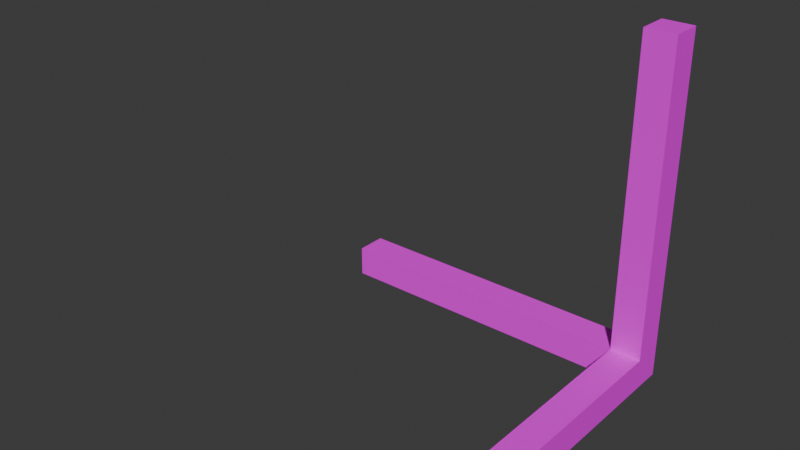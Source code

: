 # Source: transform.blend  (saved by Blender 4.2.66; exported with 4.5.12 LTS)
import bpy
from mathutils import Matrix  # noqa: F401  (used for matrix-valued properties, if any)

bpy.ops.wm.read_factory_settings(use_empty=True)
scene = bpy.context.scene
scene.name = 'Scene'

# ---- collections
col_collection = bpy.data.collections.new('Collection'); scene.collection.children.link(col_collection)

# ---- images (referenced by path relative to the original .blend; pixels are not part of the script)
import os
ASSET_DIR = os.environ.get("B2B_ASSET_DIR", "")  # directory of the original .blend (textures are referenced by path, not embedded)
HERE = os.path.dirname(os.path.abspath(__file__))  # packed textures are extracted next to this script under _unpacked/

def load_image(name, relpath, width, height, colorspace="sRGB"):
    """Load a texture the original file referenced (path relative to the .blend, or extracted next to this script)."""
    p = next((c for c in (os.path.join(HERE, relpath), os.path.join(ASSET_DIR, relpath)) if relpath and os.path.exists(c)), "")
    if p:
        img = bpy.data.images.load(p, check_existing=True)
        img.name = name
    else:  # same state as the original file: an image datablock whose file is absent (Cycles renders it pink)
        img = bpy.data.images.new(name, width, height)
        img.source = "FILE"
        img.filepath = "//" + (relpath or name)
    img.colorspace_settings.name = colorspace
    return img
img_transform_texture_png = load_image('transform_texture.png', 'transform_texture.png', 1024, 1024, 'sRGB')

# ---- materials (node trees are filled in below, after node groups)
mat_material = bpy.data.materials.new('Material')
mat_material.alpha_threshold = 0.0
mat_material.roughness = 0.5
mat_material.line_color = (0.0, 0.0, 0.0, 1.0)

# ---- material node trees
mat_material.use_nodes = True; mat_material.node_tree.nodes.clear()
_N = mat_material.node_tree.nodes; _L = mat_material.node_tree.links
n0 = _N.new('ShaderNodeOutputMaterial'); n0.name = 'Material Output'; n0.location = (300, 300)
n1 = _N.new('ShaderNodeBsdfPrincipled'); n1.name = 'Principled BSDF'; n1.location = (10, 300)
n1.inputs[3].default_value = 1.45
n2 = _N.new('ShaderNodeTexImage'); n2.name = 'Image Texture'; n2.location = (-280, 275)
n2.image = img_transform_texture_png
n2.interpolation = 'Closest'
_L.new(n1.outputs[0], n0.inputs[0])
_L.new(n2.outputs[0], n1.inputs[0])
n0.is_active_output = True

# ---- world
world_world = bpy.data.worlds.new('World'); scene.world = world_world
world_world.use_nodes = True; world_world.node_tree.nodes.clear()
_N = world_world.node_tree.nodes; _L = world_world.node_tree.links
n0 = _N.new('ShaderNodeOutputWorld'); n0.name = 'World Output'; n0.location = (300, 300)
n1 = _N.new('ShaderNodeBackground'); n1.name = 'Background'; n1.location = (10, 300)
n1.inputs[0].default_value = (0.05088, 0.05088, 0.05088, 1.0)
_L.new(n1.outputs[0], n0.inputs[0])
n0.is_active_output = True
world_world.color = (0.05088, 0.05088, 0.05088)
world_world.sun_shadow_jitter_overblur = 0.0

# ---- meshes
me_cube = bpy.data.meshes.new('Cube')
me_cube.from_pydata([(-1.0, -1.0, 1.0), (1.0, -1.0, 1.0), (-1.0, -1.0, -1.0), (-1.0, 1.0, 1.0), (1.0, 1.0, -1.0), (-1.0, -21.0, 1.0), (1.0, -21.0, 1.0), (-1.0, -21.0, -1.0), (1.0, -21.0, -1.0), (1.0, -1.0, 21.0), (1.0, 1.0, 21.0), (-1.0, -1.0, 21.0), (-1.0, 1.0, 21.0), (-21.0, -1.0, -1.0), (-21.0, 1.0, -1.0), (-21.0, -1.0, 1.0), (-21.0, 1.0, 1.0)], [], [(0, 3, 16, 15), (4, 3, 12, 10), (2, 4, 8, 7), (6, 5, 7, 8), (1, 0, 5, 6), (0, 2, 7, 5), (10, 12, 11, 9), (3, 0, 11, 12), (0, 1, 9, 11), (4, 2, 13, 14), (15, 16, 14, 13), (4, 14, 16, 3), (4, 1, 6, 8), (2, 0, 15, 13), (1, 4, 10, 9)])
_uv = me_cube.uv_layers.new(name='UVMap')
_uv.uv.foreach_set('vector', [0.0193, 0.09298, 0.09298, 0.09298, 0.09298, 0.8298, 0.0193, 0.8298, 0.5, 0.0193, 0.5737, 0.09298, 0.5737, 0.8298, 0.5, 0.8298, 0.7596, 0.09298, 0.8333, 0.0193, 0.8333, 0.8298, 0.7596, 0.8298, 0.8333, 0.9035, 0.7596, 0.9035, 0.7596, 0.8298, 0.8333, 0.8298, 0.907, 0.09298, 0.9807, 0.09298, 0.9807, 0.8298, 0.907, 0.8298, 0.686, 0.09298, 0.7596, 0.09298, 0.7596, 0.8298, 0.686, 0.8298, 0.5, 0.8298, 0.5737, 0.8298, 0.5737, 0.9035, 0.5, 0.9035, 0.5737, 0.09298, 0.6474, 0.09298, 0.6474, 0.8298, 0.5737, 0.8298, 0.3526, 0.09298, 0.4263, 0.09298, 0.4263, 0.8298, 0.3526, 0.8298, 0.1667, 0.0193, 0.2404, 0.09298, 0.2404, 0.8298, 0.1667, 0.8298, 0.09298, 0.9035, 0.09298, 0.8298, 0.1667, 0.8298, 0.1667, 0.9035, 0.1667, 0.0193, 0.1667, 0.8298, 0.09298, 0.8298, 0.09298, 0.09298, 0.8333, 0.0193, 0.907, 0.09298, 0.907, 0.8298, 0.8333, 0.8298, 0.2404, 0.09298, 0.314, 0.09298, 0.314, 0.8298, 0.2404, 0.8298, 0.4263, 0.09298, 0.5, 0.0193, 0.5, 0.8298, 0.4263, 0.8298])
me_cube.materials.append(mat_material)
me_cube.use_mirror_vertex_groups = False
me_cube.update()

# ---- objects
ob_cube = bpy.data.objects.new('Cube', me_cube)

# ---- transforms, parenting, visibility, modifiers, constraints
ob_cube.location = (0.0, 0.0, 0.0)
ob_cube.lock_rotations_4d = False
ob_cube.empty_display_type = 'ARROWS'
ob_cube.lineart.crease_threshold = 0.0

# ---- collection membership
col_collection.objects.link(ob_cube)

# ---- scene / render settings (as saved in the file)
scene.frame_start = 1; scene.frame_end = 250; scene.frame_set(1)
scene.render.engine = 'BLENDER_EEVEE_NEXT'
bpy.context.view_layer.update()

# ---- added for rendering (the .blend has no active camera and no usable light): camera, sun
cam_auto = bpy.data.cameras.new('AutoCamera')
cam_auto.lens = 50.0
cam_auto.sensor_width = 36.0
cam_auto.clip_end = 1000.0
ob_auto_camera = bpy.data.objects.new('AutoCamera', cam_auto)
scene.collection.objects.link(ob_auto_camera)
ob_auto_camera.location = (25.2558, -52.307, 38.2046)
ob_auto_camera.rotation_euler = (1.09748, -7.21219e-08, 0.694738)
scene.camera = ob_auto_camera
light_auto_sun = bpy.data.lights.new('AutoSun', 'SUN')
light_auto_sun.energy = 3.0
light_auto_sun.angle = 0.0523599
ob_auto_sun = bpy.data.objects.new('AutoSun', light_auto_sun)
scene.collection.objects.link(ob_auto_sun)
ob_auto_sun.rotation_euler = (0.872665, 0.174533, 0.523599)
bpy.context.view_layer.update()
